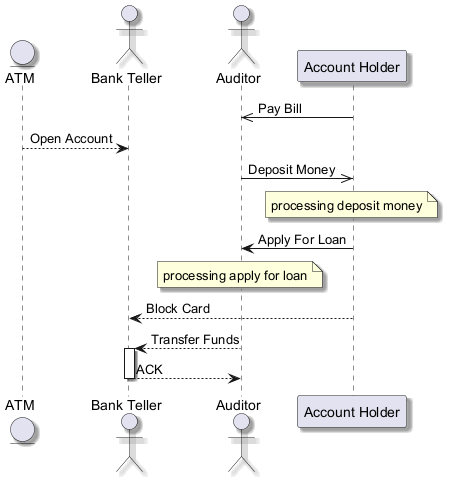

The diagram above was rendered by PlantUML. Its source (embedded in the PNG):
@startuml
skinparam backgroundColor #FFFFFF
skinparam classBackgroundColor #F1F8E9
skinparam classBorderColor #33691E
skinparam shadowing true
entity "ATM" as A
actor "Bank Teller" as BT
actor "Auditor" as A2
participant "Account Holder" as AH
AH ->> A2 : Pay Bill
A --> BT : Open Account
A2 ->> AH : Deposit Money
note over AH : processing deposit money
AH -> A2 : Apply For Loan
note over A2 : processing apply for loan
AH --> BT : Block Card
A2 --> BT : Transfer Funds
activate BT
BT --> A2 : ACK
deactivate BT
@enduml